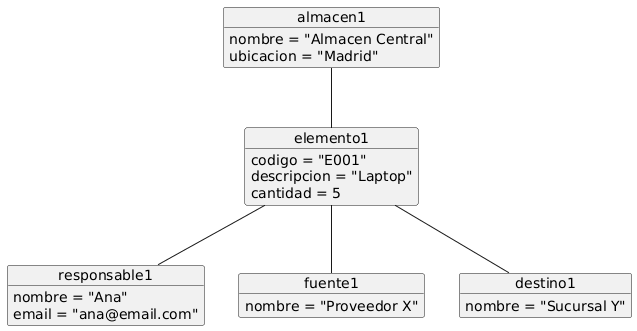

The diagram above was rendered by PlantUML. Its source (embedded in the PNG):
@startuml
object almacen1 {
  nombre = "Almacen Central"
  ubicacion = "Madrid"
}

object elemento1 {
  codigo = "E001"
  descripcion = "Laptop"
  cantidad = 5
}

object responsable1 {
  nombre = "Ana"
  email = "ana@email.com"
}

object fuente1 {
  nombre = "Proveedor X"
}

object destino1 {
  nombre = "Sucursal Y"
}

almacen1 -- elemento1
elemento1 -- responsable1
elemento1 -- fuente1
elemento1 -- destino1
@enduml